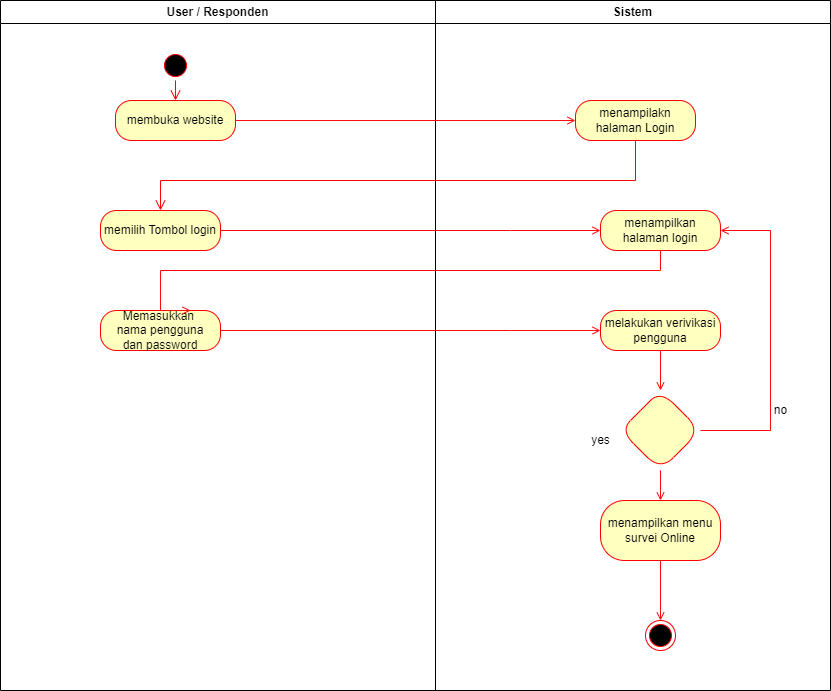

The diagram above was exported from draw.io. Its source (the exported page's mxGraphModel, read from the mxfile embedded in the PNG):
<mxGraphModel dx="2219" dy="562" grid="1" gridSize="10" guides="1" tooltips="1" connect="1" arrows="1" fold="1" page="1" pageScale="1" pageWidth="1169" pageHeight="826" background="none" math="0" shadow="0">
  <root>
    <mxCell id="0" />
    <mxCell id="1" parent="0" />
    <mxCell id="SPDB-RYZYYu29DdNVvm_-6" value="User / Responden" style="swimlane;whiteSpace=wrap;startSize=23;" parent="1" vertex="1">
      <mxGeometry x="-980" y="40" width="435" height="690" as="geometry" />
    </mxCell>
    <mxCell id="SPDB-RYZYYu29DdNVvm_-7" value="" style="ellipse;shape=startState;fillColor=#000000;strokeColor=#ff0000;" parent="SPDB-RYZYYu29DdNVvm_-6" vertex="1">
      <mxGeometry x="160" y="50" width="30" height="30" as="geometry" />
    </mxCell>
    <mxCell id="RG1qngbpqG3eQFfVuzPi-10" value="memilih Tombol login" style="rounded=1;whiteSpace=wrap;html=1;arcSize=40;fontColor=#000000;fillColor=#ffffc0;strokeColor=#ff0000;" parent="SPDB-RYZYYu29DdNVvm_-6" vertex="1">
      <mxGeometry x="100" y="210" width="120" height="40" as="geometry" />
    </mxCell>
    <mxCell id="RG1qngbpqG3eQFfVuzPi-11" value="Memasukkan&amp;nbsp;&lt;br&gt;nama pengguna&lt;br&gt;dan password" style="rounded=1;whiteSpace=wrap;html=1;arcSize=40;fontColor=#000000;fillColor=#ffffc0;strokeColor=#ff0000;" parent="SPDB-RYZYYu29DdNVvm_-6" vertex="1">
      <mxGeometry x="100" y="310" width="120" height="40" as="geometry" />
    </mxCell>
    <mxCell id="SPDB-RYZYYu29DdNVvm_-20" value="Sistem" style="swimlane;whiteSpace=wrap" parent="1" vertex="1">
      <mxGeometry x="-545" y="40" width="395" height="690" as="geometry" />
    </mxCell>
    <mxCell id="RG1qngbpqG3eQFfVuzPi-7" value="menampilakn halaman Login" style="rounded=1;whiteSpace=wrap;html=1;arcSize=40;fontColor=#000000;fillColor=#ffffc0;strokeColor=#ff0000;" parent="SPDB-RYZYYu29DdNVvm_-20" vertex="1">
      <mxGeometry x="140" y="100" width="120" height="40" as="geometry" />
    </mxCell>
    <mxCell id="RG1qngbpqG3eQFfVuzPi-18" value="" style="edgeStyle=orthogonalEdgeStyle;rounded=0;orthogonalLoop=1;jettySize=auto;html=1;strokeColor=#FF0A0A;endArrow=open;endFill=0;" parent="SPDB-RYZYYu29DdNVvm_-20" source="RG1qngbpqG3eQFfVuzPi-13" target="RG1qngbpqG3eQFfVuzPi-17" edge="1">
      <mxGeometry relative="1" as="geometry" />
    </mxCell>
    <mxCell id="RG1qngbpqG3eQFfVuzPi-13" value="melakukan verivikasi pengguna" style="rounded=1;whiteSpace=wrap;html=1;arcSize=40;fontColor=#000000;fillColor=#ffffc0;strokeColor=#ff0000;" parent="SPDB-RYZYYu29DdNVvm_-20" vertex="1">
      <mxGeometry x="165" y="310" width="120" height="40" as="geometry" />
    </mxCell>
    <mxCell id="RG1qngbpqG3eQFfVuzPi-17" value="" style="rhombus;whiteSpace=wrap;html=1;fillColor=#ffffc0;strokeColor=#ff0000;fontColor=#000000;rounded=1;arcSize=40;" parent="SPDB-RYZYYu29DdNVvm_-20" vertex="1">
      <mxGeometry x="185" y="390" width="80" height="80" as="geometry" />
    </mxCell>
    <mxCell id="RG1qngbpqG3eQFfVuzPi-23" value="menampilkan halaman login" style="rounded=1;whiteSpace=wrap;html=1;arcSize=40;fontColor=#000000;fillColor=#ffffc0;strokeColor=#ff0000;" parent="SPDB-RYZYYu29DdNVvm_-20" vertex="1">
      <mxGeometry x="165" y="210" width="120" height="40" as="geometry" />
    </mxCell>
    <mxCell id="RG1qngbpqG3eQFfVuzPi-21" style="edgeStyle=orthogonalEdgeStyle;rounded=0;orthogonalLoop=1;jettySize=auto;html=1;strokeColor=#FF0A0A;endArrow=open;endFill=0;entryX=1;entryY=0.5;entryDx=0;entryDy=0;" parent="SPDB-RYZYYu29DdNVvm_-20" source="RG1qngbpqG3eQFfVuzPi-17" target="RG1qngbpqG3eQFfVuzPi-23" edge="1">
      <mxGeometry relative="1" as="geometry">
        <mxPoint x="376.3913892663044" y="420" as="targetPoint" />
        <Array as="points">
          <mxPoint x="335" y="430" />
          <mxPoint x="335" y="230" />
        </Array>
      </mxGeometry>
    </mxCell>
    <mxCell id="RG1qngbpqG3eQFfVuzPi-30" style="edgeStyle=orthogonalEdgeStyle;rounded=0;orthogonalLoop=1;jettySize=auto;html=1;strokeColor=#FF0A0A;endArrow=open;endFill=0;" parent="SPDB-RYZYYu29DdNVvm_-20" source="RG1qngbpqG3eQFfVuzPi-19" target="RG1qngbpqG3eQFfVuzPi-29" edge="1">
      <mxGeometry relative="1" as="geometry" />
    </mxCell>
    <mxCell id="RG1qngbpqG3eQFfVuzPi-19" value="menampilkan menu survei Online" style="whiteSpace=wrap;html=1;fillColor=#ffffc0;strokeColor=#ff0000;fontColor=#000000;rounded=1;arcSize=40;" parent="SPDB-RYZYYu29DdNVvm_-20" vertex="1">
      <mxGeometry x="165" y="500" width="120" height="60" as="geometry" />
    </mxCell>
    <mxCell id="RG1qngbpqG3eQFfVuzPi-20" value="" style="edgeStyle=orthogonalEdgeStyle;rounded=0;orthogonalLoop=1;jettySize=auto;html=1;strokeColor=#FF0A0A;endArrow=open;endFill=0;" parent="SPDB-RYZYYu29DdNVvm_-20" source="RG1qngbpqG3eQFfVuzPi-17" target="RG1qngbpqG3eQFfVuzPi-19" edge="1">
      <mxGeometry relative="1" as="geometry" />
    </mxCell>
    <mxCell id="RG1qngbpqG3eQFfVuzPi-29" value="" style="ellipse;html=1;shape=endState;fillColor=#000000;strokeColor=#ff0000;" parent="SPDB-RYZYYu29DdNVvm_-20" vertex="1">
      <mxGeometry x="210" y="620" width="30" height="30" as="geometry" />
    </mxCell>
    <mxCell id="RG1qngbpqG3eQFfVuzPi-9" style="edgeStyle=orthogonalEdgeStyle;rounded=0;orthogonalLoop=1;jettySize=auto;html=1;entryX=0;entryY=0.5;entryDx=0;entryDy=0;strokeColor=#FF0A0A;endArrow=open;endFill=0;" parent="1" source="RG1qngbpqG3eQFfVuzPi-2" target="RG1qngbpqG3eQFfVuzPi-7" edge="1">
      <mxGeometry relative="1" as="geometry" />
    </mxCell>
    <mxCell id="RG1qngbpqG3eQFfVuzPi-2" value="membuka website" style="rounded=1;whiteSpace=wrap;html=1;arcSize=40;fontColor=#000000;fillColor=#ffffc0;strokeColor=#ff0000;" parent="1" vertex="1">
      <mxGeometry x="-865" y="140" width="120" height="40" as="geometry" />
    </mxCell>
    <mxCell id="SPDB-RYZYYu29DdNVvm_-8" value="" style="edgeStyle=elbowEdgeStyle;elbow=horizontal;verticalAlign=bottom;endArrow=open;endSize=8;strokeColor=#FF0000;endFill=1;rounded=0;" parent="1" source="SPDB-RYZYYu29DdNVvm_-7" target="RG1qngbpqG3eQFfVuzPi-2" edge="1">
      <mxGeometry x="-880" y="70" as="geometry">
        <mxPoint x="-805" y="160" as="targetPoint" />
      </mxGeometry>
    </mxCell>
    <mxCell id="RG1qngbpqG3eQFfVuzPi-8" value="" style="edgeStyle=orthogonalEdgeStyle;html=1;verticalAlign=bottom;endArrow=open;endSize=8;strokeColor=#ff0000;rounded=0;" parent="1" source="RG1qngbpqG3eQFfVuzPi-7" target="RG1qngbpqG3eQFfVuzPi-10" edge="1">
      <mxGeometry relative="1" as="geometry">
        <mxPoint x="-810" y="270" as="targetPoint" />
        <Array as="points">
          <mxPoint x="-345" y="220" />
          <mxPoint x="-820" y="220" />
        </Array>
      </mxGeometry>
    </mxCell>
    <mxCell id="RG1qngbpqG3eQFfVuzPi-14" value="" style="edgeStyle=orthogonalEdgeStyle;rounded=0;orthogonalLoop=1;jettySize=auto;html=1;strokeColor=#FF0A0A;endArrow=open;endFill=0;" parent="1" source="RG1qngbpqG3eQFfVuzPi-11" target="RG1qngbpqG3eQFfVuzPi-13" edge="1">
      <mxGeometry relative="1" as="geometry">
        <Array as="points">
          <mxPoint x="-470" y="370" />
          <mxPoint x="-470" y="370" />
        </Array>
      </mxGeometry>
    </mxCell>
    <mxCell id="RG1qngbpqG3eQFfVuzPi-24" value="" style="edgeStyle=orthogonalEdgeStyle;rounded=0;orthogonalLoop=1;jettySize=auto;html=1;strokeColor=#FF0A0A;endArrow=open;endFill=0;" parent="1" source="RG1qngbpqG3eQFfVuzPi-10" target="RG1qngbpqG3eQFfVuzPi-23" edge="1">
      <mxGeometry relative="1" as="geometry">
        <Array as="points">
          <mxPoint x="-470" y="270" />
          <mxPoint x="-470" y="270" />
        </Array>
      </mxGeometry>
    </mxCell>
    <mxCell id="RG1qngbpqG3eQFfVuzPi-25" style="edgeStyle=orthogonalEdgeStyle;rounded=0;orthogonalLoop=1;jettySize=auto;html=1;entryX=0.75;entryY=0;entryDx=0;entryDy=0;strokeColor=#FF0A0A;endArrow=open;endFill=0;" parent="1" source="RG1qngbpqG3eQFfVuzPi-23" target="RG1qngbpqG3eQFfVuzPi-11" edge="1">
      <mxGeometry relative="1" as="geometry">
        <Array as="points">
          <mxPoint x="-320" y="310" />
          <mxPoint x="-820" y="310" />
          <mxPoint x="-820" y="350" />
        </Array>
      </mxGeometry>
    </mxCell>
    <mxCell id="RG1qngbpqG3eQFfVuzPi-27" value="no" style="text;html=1;align=center;verticalAlign=middle;resizable=0;points=[];autosize=1;strokeColor=none;fillColor=none;" parent="1" vertex="1">
      <mxGeometry x="-220" y="435" width="40" height="30" as="geometry" />
    </mxCell>
    <mxCell id="RG1qngbpqG3eQFfVuzPi-28" value="yes" style="text;html=1;align=center;verticalAlign=middle;resizable=0;points=[];autosize=1;strokeColor=none;fillColor=none;" parent="1" vertex="1">
      <mxGeometry x="-400" y="465" width="40" height="30" as="geometry" />
    </mxCell>
  </root>
</mxGraphModel>